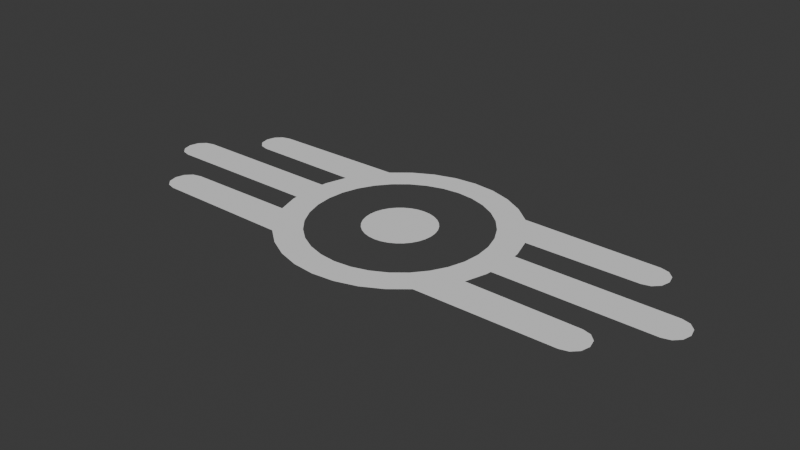 # Source: vault-tec_logo.blend  (saved by Blender 4.0.36; exported with 4.5.12 LTS)
import bpy
from mathutils import Matrix  # noqa: F401  (used for matrix-valued properties, if any)

bpy.ops.wm.read_factory_settings(use_empty=True)
scene = bpy.context.scene
scene.name = 'Scene'

# ---- collections
col_collection = bpy.data.collections.new('Collection'); scene.collection.children.link(col_collection)

# ---- world
world_world = bpy.data.worlds.new('World'); scene.world = world_world
world_world.use_nodes = True; world_world.node_tree.nodes.clear()
_N = world_world.node_tree.nodes; _L = world_world.node_tree.links
n0 = _N.new('ShaderNodeOutputWorld'); n0.name = 'World Output'; n0.location = (300, 300)
n1 = _N.new('ShaderNodeBackground'); n1.name = 'Background'; n1.location = (10, 300)
n1.inputs[0].default_value = (0.05088, 0.05088, 0.05088, 1.0)
_L.new(n1.outputs[0], n0.inputs[0])
n0.is_active_output = True
world_world.color = (0.05088, 0.05088, 0.05088)
world_world.use_sun_shadow = False
world_world.sun_shadow_jitter_overblur = 0.0

# ---- meshes
me_circle_001 = bpy.data.meshes.new('Circle.001')
me_circle_001.from_pydata([(0.0, 1.0, 0.0), (1.294, -0.1999, 0.0), (1.294, 0.1999, 0.0), (-0.1951, 0.9808, 0.0), (3.283, 0.0, 0.0), (-0.3827, 0.9239, 0.0), (3.09, -0.1999, 0.0), (-0.5556, 0.8315, 0.0), (3.257, -0.1031, 0.0), (-0.7071, 0.7071, 0.0), (3.187, -0.1739, 0.0), (-0.8315, 0.5556, 0.0), (3.09, 0.1999, 0.0), (-0.9239, 0.3827, 0.0), (3.187, 0.1739, 0.0), (-0.9808, 0.1951, 0.0), (-1.0, 0.0, 0.0), (3.257, 0.1031, 0.0), (-0.9808, -0.1951, 0.0), (-0.9239, -0.3827, 0.0), (-0.8315, -0.5556, 0.0), (2.701, 0.7127, 0.0), (-0.7071, -0.7071, 0.0), (2.507, 0.5128, 0.0), (-0.5556, -0.8315, 0.0), (2.675, 0.6096, 0.0), (-0.3827, -0.9239, 0.0), (2.604, 0.5388, 0.0), (2.507, 0.9126, 0.0), (-0.1951, -0.9808, 0.0), (2.604, 0.8866, 0.0), (0.0, -1.0, 0.0), (2.675, 0.8158, 0.0), (0.3827, -0.9239, 0.0), (0.5556, -0.8315, 0.0), (0.7071, -0.7071, 0.0), (2.701, -0.7127, 0.0), (0.8315, -0.5556, 0.0), (2.507, -0.5128, 0.0), (0.9239, -0.3827, 0.0), (2.675, -0.6096, 0.0), (0.9808, -0.1951, 0.0), (2.604, -0.5388, 0.0), (1.0, 0.0, 0.0), (2.507, -0.9126, 0.0), (0.9808, 0.1951, 0.0), (2.604, -0.8866, 0.0), (0.9239, 0.3827, 0.0), (0.8315, 0.5556, 0.0), (2.675, -0.8158, 0.0), (0.7071, 0.7071, 0.0), (0.5556, 0.8315, 0.0), (0.3827, 0.9239, 0.0), (-3.283, 0.0, 0.0), (-3.09, -0.1999, 0.0), (0.1951, 0.9808, 0.0), (0.0, 1.314, 0.0), (-3.257, -0.1031, 0.0), (-3.187, -0.1739, 0.0), (-0.2563, 1.289, 0.0), (-3.09, 0.1999, 0.0), (-0.5028, 1.214, 0.0), (-3.187, 0.1739, 0.0), (-0.7299, 1.092, 0.0), (-3.257, 0.1031, 0.0), (-0.929, 0.929, 0.0), (-1.214, 0.5028, 0.0), (-1.289, 0.2563, 0.0), (-2.701, 0.7127, 0.0), (-1.314, 0.0, 0.0), (-2.507, 0.5128, 0.0), (-1.289, -0.2563, 0.0), (-2.675, 0.6096, 0.0), (-1.214, -0.5028, 0.0), (-2.604, 0.5388, 0.0), (-2.507, 0.9126, 0.0), (-2.604, 0.8866, 0.0), (-0.929, -0.929, 0.0), (-2.675, 0.8158, 0.0), (-0.7299, -1.092, 0.0), (-0.5028, -1.214, 0.0), (-0.2563, -1.289, 0.0), (-2.701, -0.7127, 0.0), (0.0, -1.314, 0.0), (0.5028, -1.214, 0.0), (-2.507, -0.5128, 0.0), (0.7299, -1.092, 0.0), (-2.675, -0.6096, 0.0), (-2.604, -0.5388, 0.0), (0.929, -0.929, 0.0), (-2.507, -0.9126, 0.0), (-2.604, -0.8866, 0.0), (1.214, -0.5028, 0.0), (1.289, -0.2563, 0.0), (-2.675, -0.8158, 0.0), (1.314, 0.0, 0.0), (1.289, 0.2563, 0.0), (1.214, 0.5028, 0.0), (0.929, 0.929, 0.0), (0.7299, 1.092, 0.0), (0.5028, 1.214, 0.0), (0.2563, 1.289, 0.0), (-1.294, 0.1999, 0.0), (-1.294, -0.1999, 0.0), (0.0, 0.4059, 0.0), (-0.07918, 0.3981, 0.0), (-0.1553, 0.375, 0.0), (-0.2255, 0.3375, 0.0), (-0.287, 0.287, 0.0), (-0.3375, 0.2255, 0.0), (-0.375, 0.1553, 0.0), (-0.3981, 0.07918, 0.0), (-0.4059, 0.0, 0.0), (-0.3981, -0.07918, 0.0), (-0.375, -0.1553, 0.0), (-0.3375, -0.2255, 0.0), (-0.287, -0.287, 0.0), (-0.2255, -0.3375, 0.0), (-0.1553, -0.375, 0.0), (-0.07918, -0.3981, 0.0), (0.0, -0.4059, 0.0), (0.07918, -0.3981, 0.0), (0.1553, -0.375, 0.0), (0.2255, -0.3375, 0.0), (0.287, -0.287, 0.0), (0.3375, -0.2255, 0.0), (0.375, -0.1553, 0.0), (0.3981, -0.07918, 0.0), (0.4059, 0.0, 0.0), (0.3981, 0.07918, 0.0), (0.375, 0.1553, 0.0), (0.3375, 0.2255, 0.0), (0.287, 0.287, 0.0), (0.2255, 0.3375, 0.0), (0.1553, 0.375, 0.0), (0.07918, 0.3981, 0.0), (0.1951, -0.9808, 0.0), (0.2563, -1.289, 0.0)], [], [(102, 69, 16, 15, 13, 11, 9, 7, 5, 3, 0, 56, 59, 61, 63, 65, 75, 76, 78, 68, 72, 74, 70, 66, 67), (14, 17, 4, 8, 10, 6, 1, 95, 2, 12), (28, 98, 99, 100, 101, 56, 0, 55, 52, 51, 50, 48, 47, 45, 43, 95, 2, 96, 97, 23, 27, 25, 21, 32, 30), (64, 62, 60, 102, 69, 103, 54, 58, 57, 53), (92, 93, 1, 95, 43, 41, 39, 37, 35, 34, 33, 136, 31, 83, 137, 84, 86, 89, 44, 46, 49, 36, 40, 42, 38), (69, 103, 71, 73, 85, 88, 87, 82, 94, 91, 90, 77, 79, 80, 81, 83, 31, 29, 26, 24, 22, 20, 19, 18, 16), (105, 106, 107, 108, 109, 110, 111, 112, 113, 114, 115, 116, 117, 118, 119, 120, 121, 122, 123, 124, 125, 126, 127, 128, 129, 130, 131, 132, 133, 134, 135, 104)])
_uv = me_circle_001.uv_layers.new(name='UVMap')
_uv.uv.foreach_set('vector', [0.0, 0.0, 0.0, 0.0, 0.0, 0.0, 0.0, 0.0, 0.0, 0.0, 0.0, 0.0, 0.0, 0.0, 0.0, 0.0, 0.0, 0.0, 0.0, 0.0, 0.0, 0.0, 0.0, 0.0, 0.0, 0.0, 0.0, 0.0, 0.0, 0.0, 0.0, 0.0, 0.9108, 1.0, 0.9554, 0.9784, 0.996, 0.758, 1.0, 0.484, 0.996, 0.242, 0.9554, 0.02162, 0.9108, 0.0, 0.0, 0.0, 0.0, 0.0, 0.9554, 0.9784, 0.996, 0.758, 1.0, 0.484, 0.996, 0.242, 0.9554, 0.02162, 0.9108, 0.0, 0.08305, 0.0, 0.09214, 0.5, 0.08305, 1.0, 0.9108, 1.0, 0.9108, 1.0, 0.0, 0.0, 0.0, 0.0, 0.0, 0.0, 0.0, 0.0, 0.0, 0.0, 0.0, 0.0, 0.0, 0.0, 0.0, 0.0, 0.0, 0.0, 0.0, 0.0, 0.0, 0.0, 0.0, 0.0, 0.0, 0.0, 0.0, 0.0, 0.0, 0.0, 0.0, 0.0, 0.0, 0.0, 0.0, 0.0, 0.9108, 0.0, 0.9554, 0.02162, 0.996, 0.242, 1.0, 0.484, 0.996, 0.758, 0.9554, 0.9784, 0.996, 0.758, 0.9554, 0.9784, 0.9108, 1.0, 0.08305, 1.0, 0.09214, 0.5, 0.08305, 0.0, 0.9108, 0.0, 0.9554, 0.02162, 0.996, 0.242, 1.0, 0.484, 0.0, 0.0, 0.0, 0.0, 0.0, 0.0, 0.0, 0.0, 0.0, 0.0, 0.0, 0.0, 0.0, 0.0, 0.0, 0.0, 0.0, 0.0, 0.0, 0.0, 0.0, 0.0, 0.0, 0.0, 0.0, 0.0, 0.0, 0.0, 0.0, 0.0, 0.0, 0.0, 0.0, 0.0, 0.0, 0.0, 0.9108, 1.0, 0.9554, 0.9784, 0.996, 0.758, 1.0, 0.484, 0.996, 0.242, 0.9554, 0.02162, 0.9108, 0.0, 0.09214, 0.5, 0.0, 0.0, 0.0, 0.0, 0.0, 0.0, 0.9108, 0.0, 0.9554, 0.02162, 0.996, 0.242, 1.0, 0.484, 0.996, 0.758, 0.9554, 0.9784, 0.9108, 1.0, 0.0, 0.0, 0.0, 0.0, 0.0, 0.0, 0.0, 0.0, 0.0, 0.0, 0.0, 0.0, 0.0, 0.0, 0.0, 0.0, 0.0, 0.0, 0.0, 0.0, 0.0, 0.0, 0.0, 0.0, 0.0, 0.0, 0.0, 0.0, 0.0, 0.0, 0.0, 0.0, 0.0, 0.0, 0.0, 0.0, 0.0, 0.0, 0.0, 0.0, 0.0, 0.0, 0.0, 0.0, 0.0, 0.0, 0.0, 0.0, 0.0, 0.0, 0.0, 0.0, 0.0, 0.0, 0.0, 0.0, 0.0, 0.0, 0.0, 0.0, 0.0, 0.0, 0.0, 0.0, 0.0, 0.0, 0.0, 0.0, 0.0, 0.0, 0.0, 0.0, 0.0, 0.0, 0.0, 0.0, 0.0, 0.0, 0.0, 0.0, 0.0, 0.0, 0.0, 0.0, 0.0, 0.0, 0.0, 0.0, 0.0, 0.0, 0.0, 0.0])
me_circle_001.update()

# ---- objects
ob_circle_001 = bpy.data.objects.new('Circle.001', me_circle_001)

# ---- transforms, parenting, visibility, modifiers, constraints
ob_circle_001.location = (0.0, 0.0, 0.0)
ob_circle_001.scale = (0.2193, 0.2193, 0.2193)

# ---- collection membership
col_collection.objects.link(ob_circle_001)

# ---- scene / render settings (as saved in the file)
scene.frame_start = 1; scene.frame_end = 250; scene.frame_set(1)
scene.render.engine = 'BLENDER_EEVEE_NEXT'
scene.cycles.sampling_pattern = 'TABULATED_SOBOL'
bpy.context.view_layer.update()

# ---- added for rendering (the .blend has no active camera and no usable light): camera, sun
cam_auto = bpy.data.cameras.new('AutoCamera')
cam_auto.lens = 50.0
cam_auto.sensor_width = 36.0
cam_auto.clip_end = 1000.0
ob_auto_camera = bpy.data.objects.new('AutoCamera', cam_auto)
scene.collection.objects.link(ob_auto_camera)
ob_auto_camera.location = (1.43495, -1.72194, 1.14796)
ob_auto_camera.rotation_euler = (1.09748, -7.21219e-08, 0.694738)
scene.camera = ob_auto_camera
light_auto_sun = bpy.data.lights.new('AutoSun', 'SUN')
light_auto_sun.energy = 3.0
light_auto_sun.angle = 0.0523599
ob_auto_sun = bpy.data.objects.new('AutoSun', light_auto_sun)
scene.collection.objects.link(ob_auto_sun)
ob_auto_sun.rotation_euler = (0.872665, 0.174533, 0.523599)
bpy.context.view_layer.update()
